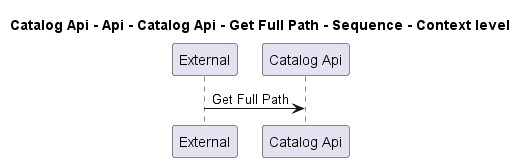

The diagram above was rendered by PlantUML. Its source (embedded in the PNG):
@startuml
!pragma layout smetana

title Catalog Api - Api - Catalog Api - Get Full Path - Sequence - Context level

participant "External" as C4InterFlow.SoftwareSystems.ExternalSystem
participant "Catalog Api" as dotnet.eShop.Architecture.SoftwareSystems.CatalogApi

C4InterFlow.SoftwareSystems.ExternalSystem -> dotnet.eShop.Architecture.SoftwareSystems.CatalogApi : Get Full Path


@enduml